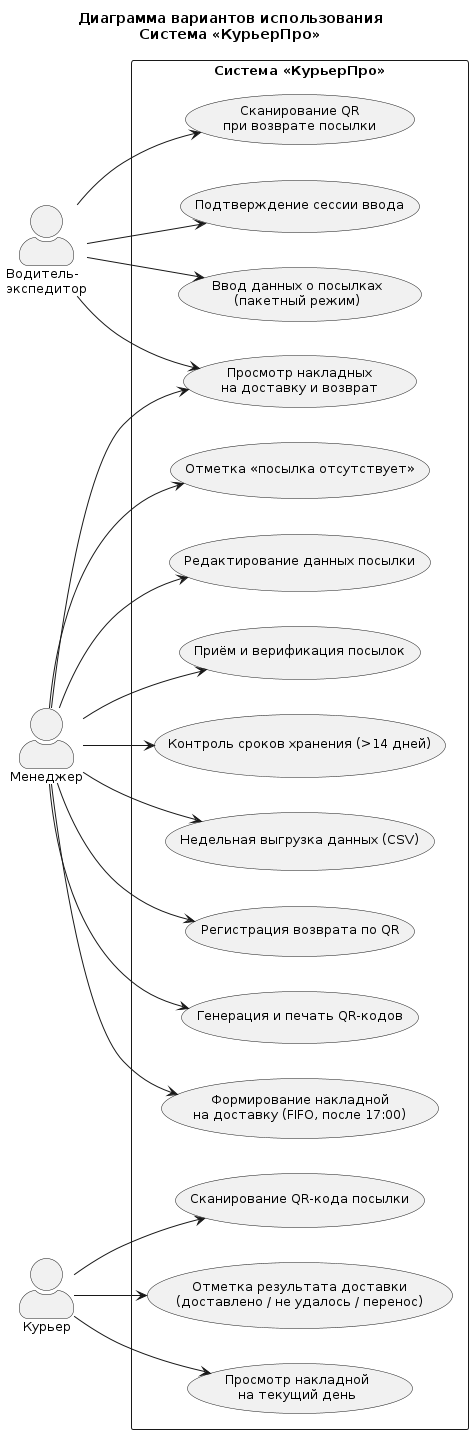

The diagram above was rendered by PlantUML. Its source (embedded in the PNG):
@startuml
left to right direction
skinparam actorStyle awesome
skinparam defaultFontSize 13
title Диаграмма вариантов использования\nСистема «КурьерПро»

actor "Водитель-\nэкспедитор" as driver
actor "Менеджер" as manager
actor "Курьер" as courier

rectangle "Система «КурьерПро»" {
  usecase "Ввод данных о посылках\n(пакетный режим)" as UC1
  usecase "Подтверждение сессии ввода" as UC2
  usecase "Просмотр накладных\nна доставку и возврат" as UC3
  usecase "Сканирование QR\nпри возврате посылки" as UC4

  usecase "Приём и верификация посылок" as UC5
  usecase "Редактирование данных посылки" as UC6
  usecase "Отметка «посылка отсутствует»" as UC7
  usecase "Формирование накладной\nна доставку (FIFO, после 17:00)" as UC8
  usecase "Генерация и печать QR-кодов" as UC9
  usecase "Регистрация возврата по QR" as UC10
  usecase "Недельная выгрузка данных (CSV)" as UC11
  usecase "Контроль сроков хранения (>14 дней)" as UC12

  usecase "Просмотр накладной\nна текущий день" as UC13
  usecase "Отметка результата доставки\n(доставлено / не удалось / перенос)" as UC14
  usecase "Сканирование QR-кода посылки" as UC15
}

driver --> UC1
driver --> UC2
driver --> UC3
driver --> UC4

manager --> UC3
manager --> UC5
manager --> UC6
manager --> UC7
manager --> UC8
manager --> UC9
manager --> UC10
manager --> UC11
manager --> UC12

courier --> UC13
courier --> UC14
courier --> UC15
@enduml